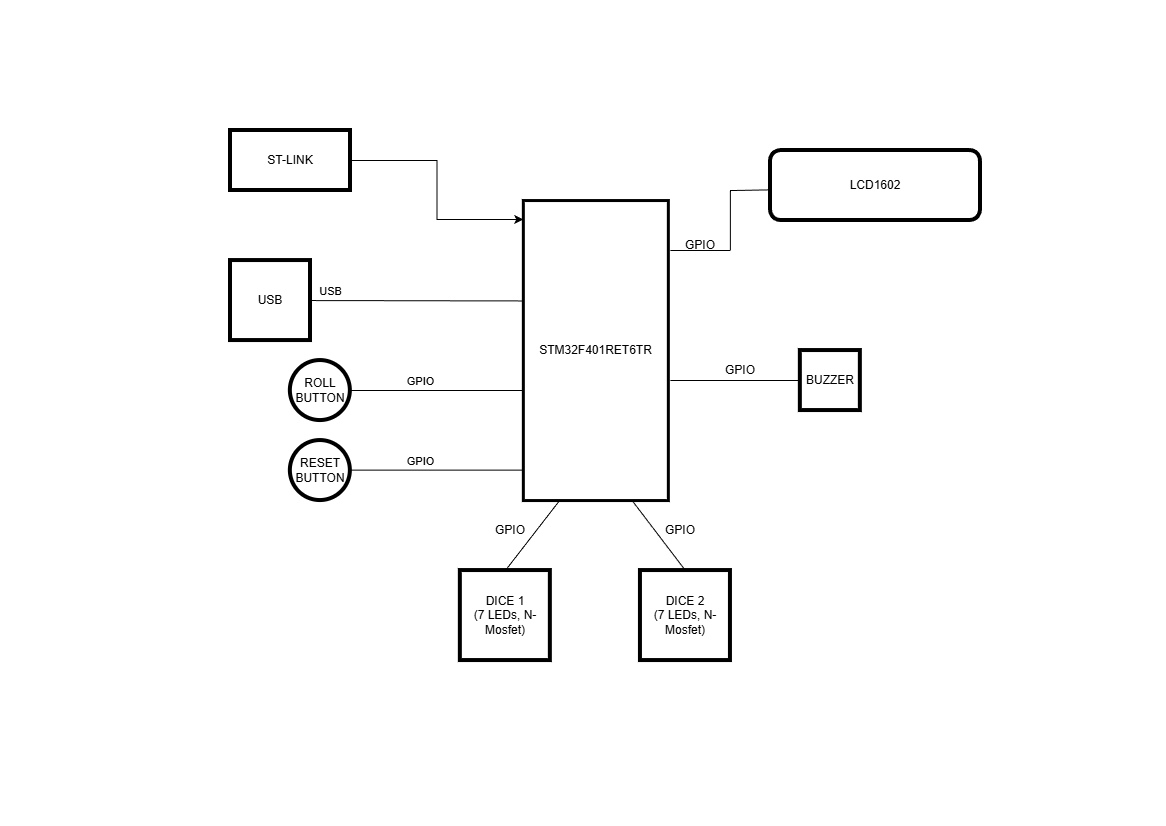

The diagram above was exported from draw.io. Its source (the exported page's mxGraphModel, read from the mxfile embedded in the PNG):
<mxGraphModel dx="1426" dy="841" grid="1" gridSize="10" guides="1" tooltips="1" connect="1" arrows="1" fold="1" page="1" pageScale="1" pageWidth="583" pageHeight="413" math="0" shadow="0">
  <root>
    <mxCell id="0" />
    <mxCell id="1" parent="0" />
    <mxCell id="A50z8xhr-vwg14QwEOz4-1" parent="1" style="rounded=0;whiteSpace=wrap;html=1;strokeWidth=3;" value="STM32F401RET6TR" vertex="1">
      <mxGeometry height="300" width="145" x="522.85" y="200.05" as="geometry" />
    </mxCell>
    <mxCell id="A50z8xhr-vwg14QwEOz4-2" parent="1" style="whiteSpace=wrap;html=1;aspect=fixed;strokeWidth=4;" value="USB" vertex="1">
      <mxGeometry height="80" width="80" x="230" y="260.05" as="geometry" />
    </mxCell>
    <mxCell id="A50z8xhr-vwg14QwEOz4-3" edge="1" parent="1" style="endArrow=none;html=1;rounded=0;exitX=-0.001;exitY=0.168;exitDx=0;exitDy=0;entryX=1;entryY=0.5;entryDx=0;entryDy=0;exitPerimeter=0;" target="A50z8xhr-vwg14QwEOz4-2" value="">
      <mxGeometry height="50" relative="1" width="50" as="geometry">
        <mxPoint x="522.855" y="300.45" as="sourcePoint" />
        <mxPoint x="420" y="330.05" as="targetPoint" />
      </mxGeometry>
    </mxCell>
    <mxCell id="A50z8xhr-vwg14QwEOz4-4" connectable="0" parent="A50z8xhr-vwg14QwEOz4-3" style="edgeLabel;html=1;align=center;verticalAlign=middle;resizable=0;points=[];" value="USB" vertex="1">
      <mxGeometry relative="1" x="0.6915" y="-3" as="geometry">
        <mxPoint x="-13" y="-7" as="offset" />
      </mxGeometry>
    </mxCell>
    <mxCell id="A50z8xhr-vwg14QwEOz4-5" parent="1" style="ellipse;whiteSpace=wrap;html=1;aspect=fixed;strokeWidth=4;" value="ROLL BUTTON" vertex="1">
      <mxGeometry height="60" width="60" x="289.85" y="360.05" as="geometry" />
    </mxCell>
    <mxCell id="A50z8xhr-vwg14QwEOz4-6" parent="1" style="ellipse;whiteSpace=wrap;html=1;aspect=fixed;strokeWidth=4;" value="RESET BUTTON" vertex="1">
      <mxGeometry height="60" width="60" x="289.85" y="440.05" as="geometry" />
    </mxCell>
    <mxCell id="A50z8xhr-vwg14QwEOz4-7" edge="1" parent="1" source="A50z8xhr-vwg14QwEOz4-5" style="endArrow=none;html=1;rounded=0;exitX=1;exitY=0.5;exitDx=0;exitDy=0;entryX=0;entryY=0.5;entryDx=0;entryDy=0;" value="">
      <mxGeometry height="50" relative="1" width="50" as="geometry">
        <mxPoint x="579.85" y="400.05" as="sourcePoint" />
        <mxPoint x="522.85" y="390.05" as="targetPoint" />
      </mxGeometry>
    </mxCell>
    <mxCell id="A50z8xhr-vwg14QwEOz4-8" connectable="0" parent="A50z8xhr-vwg14QwEOz4-7" style="edgeLabel;html=1;align=center;verticalAlign=middle;resizable=0;points=[];" value="GPIO" vertex="1">
      <mxGeometry relative="1" x="-0.6185" y="4" as="geometry">
        <mxPoint x="37" y="-6" as="offset" />
      </mxGeometry>
    </mxCell>
    <mxCell id="A50z8xhr-vwg14QwEOz4-9" edge="1" parent="1" style="endArrow=none;html=1;rounded=0;exitX=1;exitY=0.5;exitDx=0;exitDy=0;entryX=0;entryY=0.5;entryDx=0;entryDy=0;" value="">
      <mxGeometry height="50" relative="1" width="50" as="geometry">
        <mxPoint x="349.85" y="469.62999999999994" as="sourcePoint" />
        <mxPoint x="522.85" y="469.62999999999994" as="targetPoint" />
      </mxGeometry>
    </mxCell>
    <mxCell id="A50z8xhr-vwg14QwEOz4-10" connectable="0" parent="1" style="edgeLabel;html=1;align=center;verticalAlign=middle;resizable=0;points=[];" value="GPIO" vertex="1">
      <mxGeometry x="419.85" y="460.05" as="geometry" />
    </mxCell>
    <mxCell id="A50z8xhr-vwg14QwEOz4-11" parent="1" style="rounded=1;whiteSpace=wrap;html=1;strokeWidth=4;" value="LCD1602" vertex="1">
      <mxGeometry height="70" width="210" x="770" y="150.05" as="geometry" />
    </mxCell>
    <mxCell id="A50z8xhr-vwg14QwEOz4-12" edge="1" parent="1" style="endArrow=none;html=1;rounded=0;entryX=-0.004;entryY=0.562;entryDx=0;entryDy=0;entryPerimeter=0;" target="A50z8xhr-vwg14QwEOz4-11" value="">
      <mxGeometry height="50" relative="1" width="50" as="geometry">
        <mxPoint x="729.85" y="190.05" as="sourcePoint" />
        <mxPoint x="769.85" y="180.05" as="targetPoint" />
      </mxGeometry>
    </mxCell>
    <mxCell id="A50z8xhr-vwg14QwEOz4-13" edge="1" parent="1" style="endArrow=none;html=1;rounded=0;" value="">
      <mxGeometry height="50" relative="1" width="50" as="geometry">
        <mxPoint x="729.85" y="250.05" as="sourcePoint" />
        <mxPoint x="729.85" y="190.05" as="targetPoint" />
      </mxGeometry>
    </mxCell>
    <mxCell id="A50z8xhr-vwg14QwEOz4-14" parent="1" style="shape=stencil(fZbdcgIhDIWfZm8zQAg/17Z9j85U606tdqz9e/tmZ0c0uJ47xP0I5JwEBl59bp8/1kNwn6fj4W39M76ctgM/DCGM++36OJ50NPDjwKvN4bh+PR6+9i/z74/n6ctp9H74nlb4nbmSKZeJCu5vngmZ6jzzNAO7cX8FVKEsBuBKrgKg9oAE8gkCbLeUhEoEQKSUDZDLeWYRKIl8MEDRmHwfyBrBG6Amyu4+kDxxMoB3jhwgYu7TVAsVkFcWCs4CTBEoF4RctKeOxHIf8IXYpikHikAIf+MNUW94AGSSaoAoFIE3AlOyeWU+p2E5S9yfQZcQILVuQOwZdJNoS9Ls3wA5u2XZTIHECqeJ9kDpSaauRiNVcAY1QhdBzeLBli5WazpkSsBLV25uRaqWRyFawTQzRRIQYirJzq5atkBqLfouwqUxLBepthWb10vrWZY6UOAeyKCCtDV625mm9gmUC4Wc3VLJMMIE1BsA2FW9JraVlQB7n3c9oMKhCLEvIM1zBPZ25/umNQ1tVEC2G+fFCC8g398O2hNQuQlVu752DBfA+q0ptnqO5JFmeuIuo9DY7KjY71UxdJV4EntifPWorW++R/dC4t7V3DlIB5cHx2bc7eb3yvX//QNFp+bHDT/+Aw==);lineShape=1;strokeColor=default;" value="" vertex="1">
      <mxGeometry height="0.3019570366573973" width="0.3024297587130472" x="729.9450136467622" y="190.00309465750934" as="geometry" />
    </mxCell>
    <mxCell id="A50z8xhr-vwg14QwEOz4-15" edge="1" parent="1" style="endArrow=none;html=1;rounded=0;" value="">
      <mxGeometry height="50" relative="1" width="50" as="geometry">
        <mxPoint x="669.85" y="250.05" as="sourcePoint" />
        <mxPoint x="729.85" y="250.05" as="targetPoint" />
      </mxGeometry>
    </mxCell>
    <mxCell id="A50z8xhr-vwg14QwEOz4-16" parent="1" style="text;html=1;whiteSpace=wrap;strokeColor=none;fillColor=none;align=center;verticalAlign=middle;rounded=0;" value="GPIO" vertex="1">
      <mxGeometry height="30" width="60" x="670.25" y="230.05" as="geometry" />
    </mxCell>
    <mxCell id="A50z8xhr-vwg14QwEOz4-17" parent="1" style="whiteSpace=wrap;html=1;aspect=fixed;strokeWidth=4;" value="BUZZER" vertex="1">
      <mxGeometry height="60" width="60" x="799.85" y="350.05" as="geometry" />
    </mxCell>
    <mxCell id="A50z8xhr-vwg14QwEOz4-18" edge="1" parent="1" source="A50z8xhr-vwg14QwEOz4-1" style="endArrow=none;html=1;rounded=0;exitX=1.014;exitY=0.6;exitDx=0;exitDy=0;exitPerimeter=0;entryX=0;entryY=0.5;entryDx=0;entryDy=0;" target="A50z8xhr-vwg14QwEOz4-17" value="">
      <mxGeometry height="50" relative="1" width="50" as="geometry">
        <mxPoint x="719.85" y="380.05" as="sourcePoint" />
        <mxPoint x="769.85" y="330.05" as="targetPoint" />
      </mxGeometry>
    </mxCell>
    <mxCell id="A50z8xhr-vwg14QwEOz4-19" parent="1" style="text;html=1;whiteSpace=wrap;strokeColor=none;fillColor=none;align=center;verticalAlign=middle;rounded=0;" value="GPIO" vertex="1">
      <mxGeometry height="20" width="60" x="709.85" y="360.05" as="geometry" />
    </mxCell>
    <mxCell id="A50z8xhr-vwg14QwEOz4-20" parent="1" style="whiteSpace=wrap;html=1;aspect=fixed;strokeWidth=4;" value="DICE 1&lt;div&gt;(7 LEDs, N-Mosfet)&lt;/div&gt;" vertex="1">
      <mxGeometry height="90" width="90" x="459.85" y="570.05" as="geometry" />
    </mxCell>
    <mxCell id="A50z8xhr-vwg14QwEOz4-21" parent="1" style="whiteSpace=wrap;html=1;aspect=fixed;strokeWidth=4;" value="DICE 2&lt;div&gt;(7 LEDs, N-Mosfet)&lt;/div&gt;" vertex="1">
      <mxGeometry height="90" width="90" x="639.95" y="570.05" as="geometry" />
    </mxCell>
    <mxCell id="A50z8xhr-vwg14QwEOz4-22" edge="1" parent="1" source="A50z8xhr-vwg14QwEOz4-21" style="endArrow=none;html=1;rounded=0;exitX=0.5;exitY=0;exitDx=0;exitDy=0;entryX=0.75;entryY=1;entryDx=0;entryDy=0;" target="A50z8xhr-vwg14QwEOz4-1" value="">
      <mxGeometry height="50" relative="1" width="50" as="geometry">
        <mxPoint x="679.85" y="580.05" as="sourcePoint" />
        <mxPoint x="729.85" y="530.05" as="targetPoint" />
      </mxGeometry>
    </mxCell>
    <mxCell id="A50z8xhr-vwg14QwEOz4-23" edge="1" parent="1" source="A50z8xhr-vwg14QwEOz4-20" style="endArrow=none;html=1;rounded=0;entryX=0.25;entryY=1;entryDx=0;entryDy=0;exitX=0.5;exitY=0;exitDx=0;exitDy=0;" target="A50z8xhr-vwg14QwEOz4-1" value="">
      <mxGeometry height="50" relative="1" width="50" as="geometry">
        <mxPoint x="629.85" y="570.05" as="sourcePoint" />
        <mxPoint x="679.85" y="520.05" as="targetPoint" />
      </mxGeometry>
    </mxCell>
    <mxCell id="A50z8xhr-vwg14QwEOz4-24" parent="1" style="text;html=1;whiteSpace=wrap;strokeColor=none;fillColor=none;align=center;verticalAlign=middle;rounded=0;" value="GPIO" vertex="1">
      <mxGeometry height="20" width="60" x="479.85" y="520.05" as="geometry" />
    </mxCell>
    <mxCell id="A50z8xhr-vwg14QwEOz4-25" parent="1" style="text;html=1;whiteSpace=wrap;strokeColor=none;fillColor=none;align=center;verticalAlign=middle;rounded=0;" value="GPIO" vertex="1">
      <mxGeometry height="20" width="60" x="649.85" y="520.05" as="geometry" />
    </mxCell>
    <mxCell id="A50z8xhr-vwg14QwEOz4-26" edge="1" parent="1" source="A50z8xhr-vwg14QwEOz4-27" style="edgeStyle=orthogonalEdgeStyle;rounded=0;orthogonalLoop=1;jettySize=auto;html=1;entryX=-0.001;entryY=0.063;entryDx=0;entryDy=0;entryPerimeter=0;" target="A50z8xhr-vwg14QwEOz4-1">
      <mxGeometry relative="1" as="geometry">
        <mxPoint x="379.85" y="220.05" as="targetPoint" />
      </mxGeometry>
    </mxCell>
    <mxCell id="A50z8xhr-vwg14QwEOz4-27" parent="1" style="rounded=0;whiteSpace=wrap;html=1;strokeWidth=4;" value="ST-LINK" vertex="1">
      <mxGeometry height="60" width="120" x="230" y="130" as="geometry" />
    </mxCell>
  </root>
</mxGraphModel>